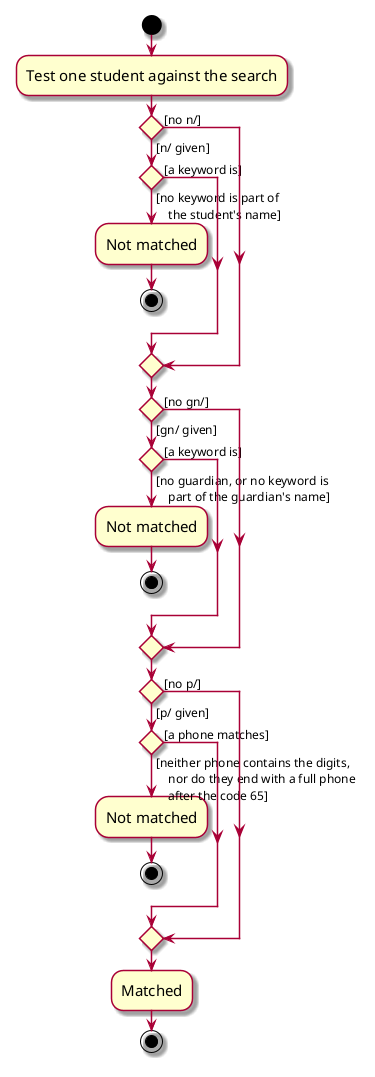

The diagram above was rendered by PlantUML. Its source (embedded in the PNG):
@startuml
skin rose
skinparam ActivityFontSize 15
skinparam ArrowFontSize 12
start
:Test one student against the search;

'Since the beta syntax does not support placing the condition outside the
'diamond we place it as the true branch instead.

if () then ([n/ given])
    if () then ([no keyword is part of
    the student's name])
        :Not matched;
        stop
    else ([a keyword is])
    endif
else ([no n/])
endif

if () then ([gn/ given])
    if () then ([no guardian, or no keyword is
    part of the guardian's name])
        :Not matched;
        stop
    else ([a keyword is])
    endif
else ([no gn/])
endif

if () then ([p/ given])
    if () then ([neither phone contains the digits,
    nor do they end with a full phone
    after the code 65])
        :Not matched;
        stop
    else ([a phone matches])
    endif
else ([no p/])
endif

:Matched;
stop
@enduml